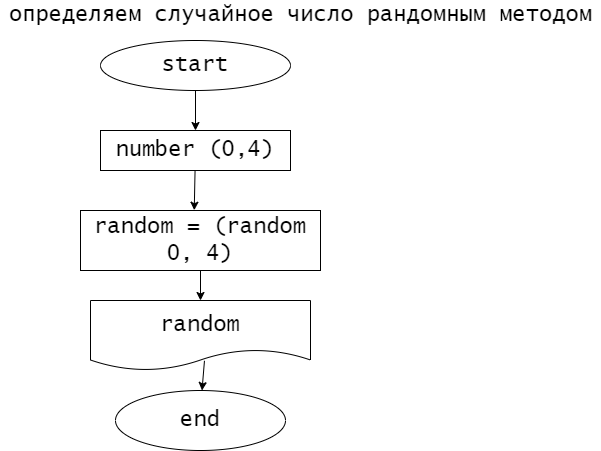

The diagram above was exported from draw.io. Its source (the exported page's mxGraphModel, read from the mxfile embedded in the PNG):
<mxGraphModel dx="330" dy="1488" grid="1" gridSize="10" guides="1" tooltips="1" connect="1" arrows="1" fold="1" page="1" pageScale="1" pageWidth="827" pageHeight="1169" math="0" shadow="0">
  <root>
    <mxCell id="0" />
    <mxCell id="1" parent="0" />
    <mxCell id="6" style="edgeStyle=none;html=1;exitX=0.5;exitY=1;exitDx=0;exitDy=0;entryX=0.5;entryY=0;entryDx=0;entryDy=0;fontFamily=Lucida Console;fontSize=22;" edge="1" parent="1" source="2" target="3">
      <mxGeometry relative="1" as="geometry" />
    </mxCell>
    <mxCell id="2" value="&lt;font face=&quot;Lucida Console&quot; style=&quot;font-size: 22px&quot;&gt;start&lt;/font&gt;" style="ellipse;whiteSpace=wrap;html=1;" vertex="1" parent="1">
      <mxGeometry x="110" y="10" width="190" height="50" as="geometry" />
    </mxCell>
    <mxCell id="12" style="edgeStyle=none;html=1;entryX=0.474;entryY=-0.005;entryDx=0;entryDy=0;fontFamily=Lucida Console;fontSize=22;entryPerimeter=0;" edge="1" parent="1" source="3" target="7">
      <mxGeometry relative="1" as="geometry" />
    </mxCell>
    <mxCell id="3" value="number (0,4)" style="rounded=0;whiteSpace=wrap;html=1;fontFamily=Lucida Console;fontSize=22;" vertex="1" parent="1">
      <mxGeometry x="110" y="100" width="190" height="40" as="geometry" />
    </mxCell>
    <mxCell id="14" style="edgeStyle=none;html=1;entryX=0.5;entryY=0;entryDx=0;entryDy=0;fontFamily=Lucida Console;fontSize=22;" edge="1" parent="1" source="7" target="8">
      <mxGeometry relative="1" as="geometry" />
    </mxCell>
    <mxCell id="7" value="random = (random 0, 4)" style="rounded=0;whiteSpace=wrap;html=1;fontFamily=Lucida Console;fontSize=22;" vertex="1" parent="1">
      <mxGeometry x="90" y="180" width="240" height="60" as="geometry" />
    </mxCell>
    <mxCell id="20" value="" style="edgeStyle=none;html=1;fontFamily=Lucida Console;fontSize=22;exitX=0.518;exitY=0.861;exitDx=0;exitDy=0;exitPerimeter=0;" edge="1" parent="1" source="8" target="15">
      <mxGeometry relative="1" as="geometry" />
    </mxCell>
    <mxCell id="8" value="random" style="shape=document;whiteSpace=wrap;html=1;boundedLbl=1;fontFamily=Lucida Console;fontSize=22;" vertex="1" parent="1">
      <mxGeometry x="100" y="270" width="220" height="70" as="geometry" />
    </mxCell>
    <mxCell id="15" value="end" style="ellipse;whiteSpace=wrap;html=1;fontFamily=Lucida Console;fontSize=22;" vertex="1" parent="1">
      <mxGeometry x="125" y="360" width="170" height="60" as="geometry" />
    </mxCell>
    <mxCell id="18" value="определяем случайное число рандомным методом" style="text;html=1;align=center;verticalAlign=middle;resizable=0;points=[];autosize=1;strokeColor=none;fillColor=none;fontSize=22;fontFamily=Lucida Console;" vertex="1" parent="1">
      <mxGeometry x="10" y="-30" width="600" height="30" as="geometry" />
    </mxCell>
  </root>
</mxGraphModel>